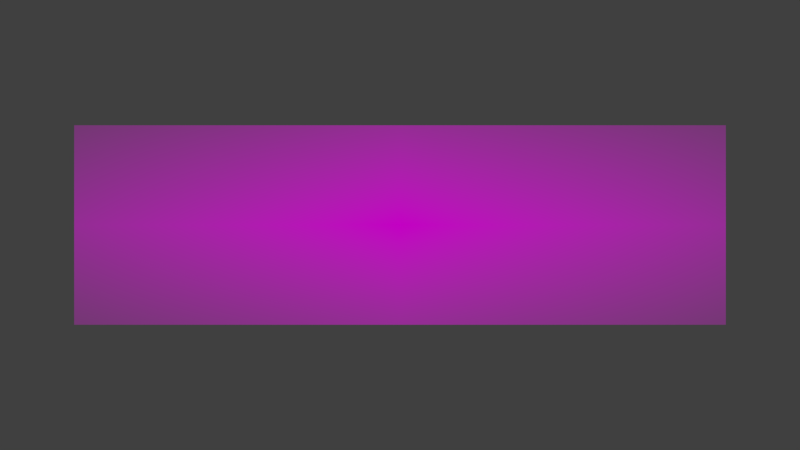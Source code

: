 # Source: Texture-Alpha.blend  (saved by Blender 2.79.0; exported with 4.5.12 LTS)
import bpy
from mathutils import Matrix  # noqa: F401  (used for matrix-valued properties, if any)

bpy.ops.wm.read_factory_settings(use_empty=True)
scene = bpy.context.scene
scene.name = 'Scene'

# ---- collections
col_collection_1 = bpy.data.collections.new('Collection 1'); scene.collection.children.link(col_collection_1)

# ---- images (referenced by path relative to the original .blend; pixels are not part of the script)
import os
ASSET_DIR = os.environ.get("B2B_ASSET_DIR", "")  # directory of the original .blend (textures are referenced by path, not embedded)
HERE = os.path.dirname(os.path.abspath(__file__))  # packed textures are extracted next to this script under _unpacked/

def load_image(name, relpath, width, height, colorspace="sRGB"):
    """Load a texture the original file referenced (path relative to the .blend, or extracted next to this script)."""
    p = next((c for c in (os.path.join(HERE, relpath), os.path.join(ASSET_DIR, relpath)) if relpath and os.path.exists(c)), "")
    if p:
        img = bpy.data.images.load(p, check_existing=True)
        img.name = name
    else:  # same state as the original file: an image datablock whose file is absent (Cycles renders it pink)
        img = bpy.data.images.new(name, width, height)
        img.source = "FILE"
        img.filepath = "//" + (relpath or name)
    img.colorspace_settings.name = colorspace
    return img
img_blender_logo_socket_png = load_image('blender_logo_socket.png', 'blender_logo_socket.png', 1024, 1024, 'sRGB')

# ---- materials (node trees are filled in below, after node groups)
mat_material_001 = bpy.data.materials.new('Material.001')
mat_material_001.alpha_threshold = 0.0
mat_material_001.preview_render_type = 'FLAT'
mat_material_001.roughness = 0.5

# ---- material node trees
mat_material_001.use_nodes = True; mat_material_001.node_tree.nodes.clear()
_N = mat_material_001.node_tree.nodes; _L = mat_material_001.node_tree.links
n0 = _N.new('ShaderNodeMapping'); n0.name = 'Mapping'; n0.location = (-291, 455)
n1 = _N.new('ShaderNodeTexCoord'); n1.name = 'Texture Coordinate'; n1.location = (-509, 441)
n2 = _N.new('ShaderNodeTexImage'); n2.name = 'Image Texture'; n2.location = (95, 441)
n2.width = 140
n2.image = img_blender_logo_socket_png
n2.extension = 'CLIP'
n3 = _N.new('ShaderNodeBsdfDiffuse'); n3.name = 'Diffuse BSDF'; n3.location = (375, 315)
n4 = _N.new('ShaderNodeEmission'); n4.name = 'Emission'; n4.location = (376, 184)
n5 = _N.new('ShaderNodeMixShader'); n5.name = 'Mix Shader.001'; n5.location = (613, 293)
n6 = _N.new('ShaderNodeMixShader'); n6.name = 'Mix Shader'; n6.location = (789, 434)
n7 = _N.new('ShaderNodeOutputMaterial'); n7.name = 'Material Output'; n7.location = (986, 428)
n8 = _N.new('ShaderNodeBsdfTransparent'); n8.name = 'Transparent BSDF'; n8.location = (487, 540)
_L.new(n2.outputs[0], n3.inputs[0])
_L.new(n0.outputs[0], n2.inputs[0])
_L.new(n1.outputs[0], n0.inputs[0])
_L.new(n6.outputs[0], n7.inputs[0])
_L.new(n8.outputs[0], n6.inputs[1])
_L.new(n2.outputs[1], n6.inputs[0])
_L.new(n2.outputs[0], n4.inputs[0])
_L.new(n3.outputs[0], n5.inputs[1])
_L.new(n4.outputs[0], n5.inputs[2])
_L.new(n5.outputs[0], n6.inputs[2])
n7.is_active_output = True

# ---- world
world_world = bpy.data.worlds.new('World'); scene.world = world_world
world_world.color = (0.05088, 0.05088, 0.05088)
world_world.use_sun_shadow = False
world_world.sun_shadow_jitter_overblur = 0.0
world_world.cycles.sampling_method = 'MANUAL'

# ---- cameras
cam_camera = bpy.data.cameras.new('Camera')
cam_camera.clip_end = 100.0
cam_camera.lens = 35.0
cam_camera.sensor_width = 32.0
cam_camera.sensor_height = 18.0
cam_camera.ortho_scale = 7.314
cam_camera.dof.focus_distance = 0.0

# ---- lights
light_lamp = bpy.data.lights.new('Lamp', 'POINT')
light_lamp.transmission_factor = 0.0
light_lamp.cutoff_distance = 30.0
light_lamp.energy = 100.0
light_lamp.shadow_buffer_clip_start = 1.001
light_lamp.shadow_soft_size = 0.1
light_lamp.shadow_maximum_resolution = 0.006
light_lamp.use_absolute_resolution = True

# ---- meshes
me_plane = bpy.data.meshes.new('Plane')
me_plane.from_pydata([(-1.0, -1.0, 0.0), (1.0, -1.0, 0.0), (-1.0, 1.0, 0.0), (1.0, 1.0, 0.0)], [], [(0, 1, 3, 2)])
me_plane.materials.append(mat_material_001)
me_plane.use_remesh_preserve_volume = False
me_plane.use_remesh_preserve_attributes = False
me_plane.use_mirror_vertex_groups = False
me_plane.update()

# ---- objects
ob_plane = bpy.data.objects.new('Plane', me_plane)
ob_lamp = bpy.data.objects.new('Lamp', light_lamp)
ob_camera = bpy.data.objects.new('Camera', cam_camera)

# ---- transforms, parenting, visibility, modifiers, constraints
ob_plane.location = (0.0, 0.0, 0.0)
ob_plane.scale = (1.8, 0.551, 1.0)
ob_plane.lineart.crease_threshold = 0.0
ob_lamp.location = (4.076, 1.005, 5.904)
ob_lamp.rotation_euler = (0.6503, 0.05522, 1.866)
ob_lamp.lock_rotations_4d = False
ob_lamp.empty_display_type = 'ARROWS'
ob_lamp.color = (0.0, 0.0, 0.0, 0.0)
ob_lamp.lineart.crease_threshold = 0.0
ob_camera.location = (0.0, 0.0, 4.834)
ob_camera.lock_rotations_4d = False
ob_camera.empty_display_type = 'ARROWS'
ob_camera.color = (0.0, 0.0, 0.0, 0.0)
ob_camera.display_type = 'WIRE'
ob_camera.lineart.crease_threshold = 0.0

# ---- collection membership
col_collection_1.objects.link(ob_plane)
col_collection_1.objects.link(ob_lamp)
col_collection_1.objects.link(ob_camera)

# ---- scene / render settings (as saved in the file)
scene.camera = ob_camera
scene.frame_start = 1; scene.frame_end = 250; scene.frame_set(1)
scene.render.engine = 'CYCLES'
scene.render.resolution_percentage = 50
scene.render.dither_intensity = 0.0
scene.render.film_transparent = True
scene.cycles.use_denoising = False
scene.cycles.samples = 128
scene.cycles.sampling_pattern = 'TABULATED_SOBOL'
scene.cycles.use_adaptive_sampling = False
scene.cycles.use_light_tree = False
scene.cycles.blur_glossy = 0.0
scene.cycles.sample_clamp_indirect = 0.0
scene.view_settings.view_transform = 'Standard'
bpy.context.view_layer.update()
